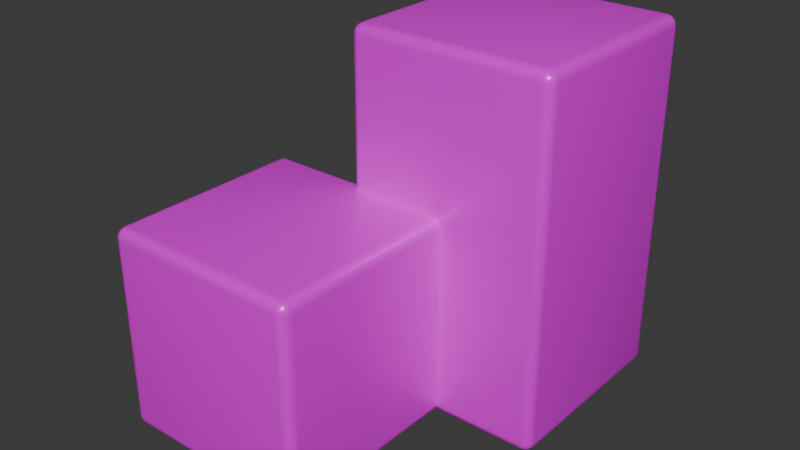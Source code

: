 # Source: Buildings.blend  (saved by Blender 5.1.30; exported with 4.5.12 LTS)
import bpy
from mathutils import Matrix  # noqa: F401  (used for matrix-valued properties, if any)

bpy.ops.wm.read_factory_settings(use_empty=True)
scene = bpy.context.scene
scene.name = 'Scene'

# ---- collections
col_collection = bpy.data.collections.new('Collection'); scene.collection.children.link(col_collection)

# ---- images (referenced by path relative to the original .blend; pixels are not part of the script)
import os
ASSET_DIR = os.environ.get("B2B_ASSET_DIR", "")  # directory of the original .blend (textures are referenced by path, not embedded)
HERE = os.path.dirname(os.path.abspath(__file__))  # packed textures are extracted next to this script under _unpacked/

def load_image(name, relpath, width, height, colorspace="sRGB"):
    """Load a texture the original file referenced (path relative to the .blend, or extracted next to this script)."""
    p = next((c for c in (os.path.join(HERE, relpath), os.path.join(ASSET_DIR, relpath)) if relpath and os.path.exists(c)), "")
    if p:
        img = bpy.data.images.load(p, check_existing=True)
        img.name = name
    else:  # same state as the original file: an image datablock whose file is absent (Cycles renders it pink)
        img = bpy.data.images.new(name, width, height)
        img.source = "FILE"
        img.filepath = "//" + (relpath or name)
    img.colorspace_settings.name = colorspace
    return img
img_buildings_albedo = load_image('Buildings.Albedo', 'textures/Buildings.Albedo.png', 1024, 1024, 'sRGB')
img_buildings_uvmask = load_image('Buildings.UVMask', 'textures/Buildings.UVMask.png', 1024, 1024, 'sRGB')

# ---- materials (node trees are filled in below, after node groups)
mat_base = bpy.data.materials.new('Base')
mat_base.alpha_threshold = 0.0
mat_base.use_backface_culling_lightprobe_volume = False
mat_base.roughness = 0.5
mat_base.line_color = (0.0, 0.0, 0.0, 1.0)

# ---- material node trees
mat_base.use_nodes = True; mat_base.node_tree.nodes.clear()
_N = mat_base.node_tree.nodes; _L = mat_base.node_tree.links
n0 = _N.new('ShaderNodeOutputMaterial'); n0.name = 'Material Output'; n0.location = (200, 100)
n1 = _N.new('ShaderNodeBsdfPrincipled'); n1.name = 'Principled BSDF'; n1.location = (-200, 100)
n1.inputs[1].default_value = 0.15
n1.inputs[2].default_value = 0.35
n2 = _N.new('ShaderNodeTexImage'); n2.name = 'Image Texture'; n2.location = (-643, -28)
n2.image = img_buildings_albedo
n3 = _N.new('ShaderNodeTexImage'); n3.name = 'Image Texture.001'; n3.location = (-643, 443)
n3.image = img_buildings_uvmask
n4 = _N.new('ShaderNodeMapping'); n4.name = 'Mapping.001'; n4.location = (-888, 181)
n5 = _N.new('ShaderNodeTexCoord'); n5.name = 'Texture Coordinate.001'; n5.location = (-1068, 181)
_L.new(n1.outputs[0], n0.inputs[0])
_L.new(n4.outputs[0], n3.inputs[0])
_L.new(n5.outputs[2], n4.inputs[0])
_L.new(n4.outputs[0], n2.inputs[0])
_L.new(n2.outputs[0], n1.inputs[0])
n0.is_active_output = True

# ---- world
world_world = bpy.data.worlds.new('World'); scene.world = world_world
world_world.use_nodes = True; world_world.node_tree.nodes.clear()
_N = world_world.node_tree.nodes; _L = world_world.node_tree.links
n0 = _N.new('ShaderNodeOutputWorld'); n0.name = 'World Output'; n0.location = (200, 100)
n1 = _N.new('ShaderNodeBackground'); n1.name = 'Background'; n1.location = (-200, 100)
n1.inputs[0].default_value = (0.05088, 0.05088, 0.05088, 1.0)
_L.new(n1.outputs[0], n0.inputs[0])
n0.is_active_output = True
world_world.color = (0.05088, 0.05088, 0.05088)
world_world.sun_shadow_jitter_overblur = 0.0

# ---- meshes
me_cube_001 = bpy.data.meshes.new('Cube.001')
me_cube_001.from_pydata([(-1.0, -1.0, -1.0), (-1.0, -1.0, 1.0), (-1.0, 1.0, -1.0), (-1.0, 1.0, 1.0), (1.0, -1.0, -1.0), (1.0, -1.0, 1.0), (1.0, 1.0, -1.0), (1.0, 1.0, 1.0)], [], [(0, 1, 3, 2), (2, 3, 7, 6), (6, 7, 5, 4), (4, 5, 1, 0), (2, 6, 4, 0), (7, 3, 1, 5)])
me_cube_001.polygons.foreach_set('use_smooth', [True] * 6)
_uv = me_cube_001.uv_layers.new(name='UVMap')
_uv.uv.foreach_set('vector', [0.1964, 0.2515, 0.3803, 0.2515, 0.3803, 0.4354, 0.1964, 0.4354, 0.1964, 0.4354, 0.3803, 0.4354, 0.3803, 0.6193, 0.1964, 0.6193, 0.1964, 0.6193, 0.3803, 0.6193, 0.3803, 0.8033, 0.1964, 0.8033, 0.1964, 0.8033, 0.3803, 0.8033, 0.3803, 0.9872, 0.1964, 0.9872, 0.01251, 0.6193, 0.1964, 0.6193, 0.1964, 0.8033, 0.01251, 0.8033, 0.3803, 0.6193, 0.5642, 0.6193, 0.5642, 0.8033, 0.3803, 0.8033])
me_cube_001.materials.append(mat_base)
me_cube_001.update()
me_cube_002 = bpy.data.meshes.new('Cube.002')
me_cube_002.from_pydata([(0.007869, 0.8579, -1.0), (0.007869, 0.8579, 2.509), (0.007869, 2.858, -1.0), (0.007869, 2.858, 2.509), (2.008, 0.8579, -1.0), (2.008, 0.8579, 2.509), (2.008, 2.858, -1.0), (2.008, 2.858, 2.509)], [], [(0, 1, 3, 2), (2, 3, 7, 6), (6, 7, 5, 4), (4, 5, 1, 0), (2, 6, 4, 0), (7, 3, 1, 5)])
me_cube_002.polygons.foreach_set('use_smooth', [True] * 6)
_uv = me_cube_002.uv_layers.new(name='UVMap')
_uv.uv.foreach_set('vector', [0.7476, 0.01988, 0.8652, 0.01988, 0.8652, 0.255, 0.7476, 0.255, 0.7476, 0.255, 0.8652, 0.255, 0.8652, 0.4902, 0.7476, 0.4902, 0.7476, 0.4902, 0.8652, 0.4902, 0.8652, 0.7253, 0.7476, 0.7253, 0.7476, 0.7253, 0.8652, 0.7253, 0.8652, 0.9604, 0.7476, 0.9604, 0.63, 0.4887, 0.7476, 0.4902, 0.7476, 0.7253, 0.63, 0.7238, 0.8652, 0.4902, 0.9827, 0.4887, 0.9827, 0.7238, 0.8652, 0.7253])
me_cube_002.materials.append(mat_base)
me_cube_002.update()

# ---- objects
ob_cube_001 = bpy.data.objects.new('Cube.001', me_cube_001)
ob_cube_002 = bpy.data.objects.new('Cube.002', me_cube_002)

# ---- transforms, parenting, visibility, modifiers, constraints
ob_cube_001.location = (0.0, 0.0, 0.0)
_m = ob_cube_001.modifiers.new('Bevel', 'BEVEL')
_m.segments = 5
ob_cube_002.location = (0.0, 0.0, 0.0)
_m = ob_cube_002.modifiers.new('Bevel', 'BEVEL')
_m.segments = 4

# ---- collection membership
col_collection.objects.link(ob_cube_001)
col_collection.objects.link(ob_cube_002)

# ---- scene / render settings (as saved in the file)
scene.frame_start = 1; scene.frame_end = 250; scene.frame_set(1)
scene.render.engine = 'BLENDER_EEVEE_NEXT'
scene.render.bake_bias = 0.0
scene.render.bake_samples = 0
scene.cycles.sampling_pattern = 'TABULATED_SOBOL'
scene.eevee.use_volume_custom_range = False
bpy.context.view_layer.update()

# ---- added for rendering (the .blend has no active camera and no usable light): camera, sun
cam_auto = bpy.data.cameras.new('AutoCamera')
cam_auto.lens = 50.0
cam_auto.sensor_width = 36.0
cam_auto.clip_end = 1000.0
ob_auto_camera = bpy.data.objects.new('AutoCamera', cam_auto)
scene.collection.objects.link(ob_auto_camera)
ob_auto_camera.location = (6.07415, -5.75531, 5.21078)
ob_auto_camera.rotation_euler = (1.09748, -7.21219e-08, 0.694738)
scene.camera = ob_auto_camera
light_auto_sun = bpy.data.lights.new('AutoSun', 'SUN')
light_auto_sun.energy = 3.0
light_auto_sun.angle = 0.0523599
ob_auto_sun = bpy.data.objects.new('AutoSun', light_auto_sun)
scene.collection.objects.link(ob_auto_sun)
ob_auto_sun.rotation_euler = (0.872665, 0.174533, 0.523599)
bpy.context.view_layer.update()
